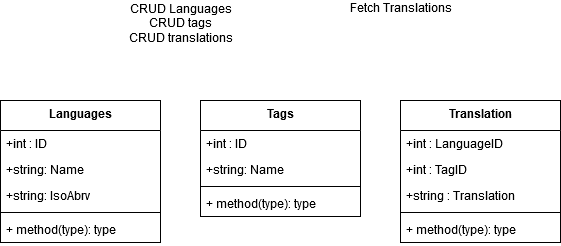

The diagram above was exported from draw.io. Its source (the exported page's mxGraphModel, read from the mxfile embedded in the PNG):
<mxGraphModel dx="868" dy="479" grid="1" gridSize="10" guides="1" tooltips="1" connect="1" arrows="1" fold="1" page="1" pageScale="1" pageWidth="850" pageHeight="1100" math="0" shadow="0">
  <root>
    <mxCell id="0" />
    <mxCell id="1" parent="0" />
    <mxCell id="Na_txJCIatpioWBVluHZ-2" value="Languages" style="swimlane;fontStyle=1;align=center;verticalAlign=top;childLayout=stackLayout;horizontal=1;startSize=30;horizontalStack=0;resizeParent=1;resizeParentMax=0;resizeLast=0;collapsible=1;marginBottom=0;" vertex="1" parent="1">
      <mxGeometry x="120" y="160" width="160" height="142" as="geometry" />
    </mxCell>
    <mxCell id="Na_txJCIatpioWBVluHZ-7" value="+int : ID" style="text;strokeColor=none;fillColor=none;align=left;verticalAlign=top;spacingLeft=4;spacingRight=4;overflow=hidden;rotatable=0;points=[[0,0.5],[1,0.5]];portConstraint=eastwest;" vertex="1" parent="Na_txJCIatpioWBVluHZ-2">
      <mxGeometry y="30" width="160" height="26" as="geometry" />
    </mxCell>
    <mxCell id="Na_txJCIatpioWBVluHZ-3" value="+string: Name" style="text;strokeColor=none;fillColor=none;align=left;verticalAlign=top;spacingLeft=4;spacingRight=4;overflow=hidden;rotatable=0;points=[[0,0.5],[1,0.5]];portConstraint=eastwest;" vertex="1" parent="Na_txJCIatpioWBVluHZ-2">
      <mxGeometry y="56" width="160" height="26" as="geometry" />
    </mxCell>
    <mxCell id="Na_txJCIatpioWBVluHZ-6" value="+string: IsoAbrv" style="text;strokeColor=none;fillColor=none;align=left;verticalAlign=top;spacingLeft=4;spacingRight=4;overflow=hidden;rotatable=0;points=[[0,0.5],[1,0.5]];portConstraint=eastwest;" vertex="1" parent="Na_txJCIatpioWBVluHZ-2">
      <mxGeometry y="82" width="160" height="26" as="geometry" />
    </mxCell>
    <mxCell id="Na_txJCIatpioWBVluHZ-4" value="" style="line;strokeWidth=1;fillColor=none;align=left;verticalAlign=middle;spacingTop=-1;spacingLeft=3;spacingRight=3;rotatable=0;labelPosition=right;points=[];portConstraint=eastwest;" vertex="1" parent="Na_txJCIatpioWBVluHZ-2">
      <mxGeometry y="108" width="160" height="8" as="geometry" />
    </mxCell>
    <mxCell id="Na_txJCIatpioWBVluHZ-5" value="+ method(type): type" style="text;strokeColor=none;fillColor=none;align=left;verticalAlign=top;spacingLeft=4;spacingRight=4;overflow=hidden;rotatable=0;points=[[0,0.5],[1,0.5]];portConstraint=eastwest;" vertex="1" parent="Na_txJCIatpioWBVluHZ-2">
      <mxGeometry y="116" width="160" height="26" as="geometry" />
    </mxCell>
    <mxCell id="Na_txJCIatpioWBVluHZ-9" value="Tags" style="swimlane;fontStyle=1;align=center;verticalAlign=top;childLayout=stackLayout;horizontal=1;startSize=30;horizontalStack=0;resizeParent=1;resizeParentMax=0;resizeLast=0;collapsible=1;marginBottom=0;" vertex="1" parent="1">
      <mxGeometry x="320" y="160" width="160" height="116" as="geometry" />
    </mxCell>
    <mxCell id="Na_txJCIatpioWBVluHZ-10" value="+int : ID" style="text;strokeColor=none;fillColor=none;align=left;verticalAlign=top;spacingLeft=4;spacingRight=4;overflow=hidden;rotatable=0;points=[[0,0.5],[1,0.5]];portConstraint=eastwest;" vertex="1" parent="Na_txJCIatpioWBVluHZ-9">
      <mxGeometry y="30" width="160" height="26" as="geometry" />
    </mxCell>
    <mxCell id="Na_txJCIatpioWBVluHZ-11" value="+string: Name" style="text;strokeColor=none;fillColor=none;align=left;verticalAlign=top;spacingLeft=4;spacingRight=4;overflow=hidden;rotatable=0;points=[[0,0.5],[1,0.5]];portConstraint=eastwest;" vertex="1" parent="Na_txJCIatpioWBVluHZ-9">
      <mxGeometry y="56" width="160" height="26" as="geometry" />
    </mxCell>
    <mxCell id="Na_txJCIatpioWBVluHZ-13" value="" style="line;strokeWidth=1;fillColor=none;align=left;verticalAlign=middle;spacingTop=-1;spacingLeft=3;spacingRight=3;rotatable=0;labelPosition=right;points=[];portConstraint=eastwest;" vertex="1" parent="Na_txJCIatpioWBVluHZ-9">
      <mxGeometry y="82" width="160" height="8" as="geometry" />
    </mxCell>
    <mxCell id="Na_txJCIatpioWBVluHZ-14" value="+ method(type): type" style="text;strokeColor=none;fillColor=none;align=left;verticalAlign=top;spacingLeft=4;spacingRight=4;overflow=hidden;rotatable=0;points=[[0,0.5],[1,0.5]];portConstraint=eastwest;" vertex="1" parent="Na_txJCIatpioWBVluHZ-9">
      <mxGeometry y="90" width="160" height="26" as="geometry" />
    </mxCell>
    <mxCell id="Na_txJCIatpioWBVluHZ-15" value="Translation" style="swimlane;fontStyle=1;align=center;verticalAlign=top;childLayout=stackLayout;horizontal=1;startSize=30;horizontalStack=0;resizeParent=1;resizeParentMax=0;resizeLast=0;collapsible=1;marginBottom=0;" vertex="1" parent="1">
      <mxGeometry x="520" y="160" width="160" height="142" as="geometry" />
    </mxCell>
    <mxCell id="Na_txJCIatpioWBVluHZ-16" value="+int : LanguageID" style="text;strokeColor=none;fillColor=none;align=left;verticalAlign=top;spacingLeft=4;spacingRight=4;overflow=hidden;rotatable=0;points=[[0,0.5],[1,0.5]];portConstraint=eastwest;" vertex="1" parent="Na_txJCIatpioWBVluHZ-15">
      <mxGeometry y="30" width="160" height="26" as="geometry" />
    </mxCell>
    <mxCell id="Na_txJCIatpioWBVluHZ-20" value="+int : TagID" style="text;strokeColor=none;fillColor=none;align=left;verticalAlign=top;spacingLeft=4;spacingRight=4;overflow=hidden;rotatable=0;points=[[0,0.5],[1,0.5]];portConstraint=eastwest;" vertex="1" parent="Na_txJCIatpioWBVluHZ-15">
      <mxGeometry y="56" width="160" height="26" as="geometry" />
    </mxCell>
    <mxCell id="Na_txJCIatpioWBVluHZ-21" value="+string : Translation" style="text;strokeColor=none;fillColor=none;align=left;verticalAlign=top;spacingLeft=4;spacingRight=4;overflow=hidden;rotatable=0;points=[[0,0.5],[1,0.5]];portConstraint=eastwest;" vertex="1" parent="Na_txJCIatpioWBVluHZ-15">
      <mxGeometry y="82" width="160" height="26" as="geometry" />
    </mxCell>
    <mxCell id="Na_txJCIatpioWBVluHZ-18" value="" style="line;strokeWidth=1;fillColor=none;align=left;verticalAlign=middle;spacingTop=-1;spacingLeft=3;spacingRight=3;rotatable=0;labelPosition=right;points=[];portConstraint=eastwest;" vertex="1" parent="Na_txJCIatpioWBVluHZ-15">
      <mxGeometry y="108" width="160" height="8" as="geometry" />
    </mxCell>
    <mxCell id="Na_txJCIatpioWBVluHZ-19" value="+ method(type): type" style="text;strokeColor=none;fillColor=none;align=left;verticalAlign=top;spacingLeft=4;spacingRight=4;overflow=hidden;rotatable=0;points=[[0,0.5],[1,0.5]];portConstraint=eastwest;" vertex="1" parent="Na_txJCIatpioWBVluHZ-15">
      <mxGeometry y="116" width="160" height="26" as="geometry" />
    </mxCell>
    <mxCell id="Na_txJCIatpioWBVluHZ-22" value="&lt;div&gt;CRUD Languages&lt;/div&gt;&lt;div&gt;CRUD tags&lt;/div&gt;&lt;div&gt;CRUD translations&lt;/div&gt;&lt;div&gt;&lt;br&gt;&lt;/div&gt;" style="text;html=1;align=center;verticalAlign=middle;resizable=0;points=[];autosize=1;" vertex="1" parent="1">
      <mxGeometry x="240" y="60" width="120" height="60" as="geometry" />
    </mxCell>
    <mxCell id="Na_txJCIatpioWBVluHZ-23" value="&lt;div&gt;Fetch Translations&lt;/div&gt;&lt;div&gt;&lt;br&gt;&lt;/div&gt;" style="text;html=1;align=center;verticalAlign=middle;resizable=0;points=[];autosize=1;" vertex="1" parent="1">
      <mxGeometry x="460" y="60" width="120" height="30" as="geometry" />
    </mxCell>
  </root>
</mxGraphModel>